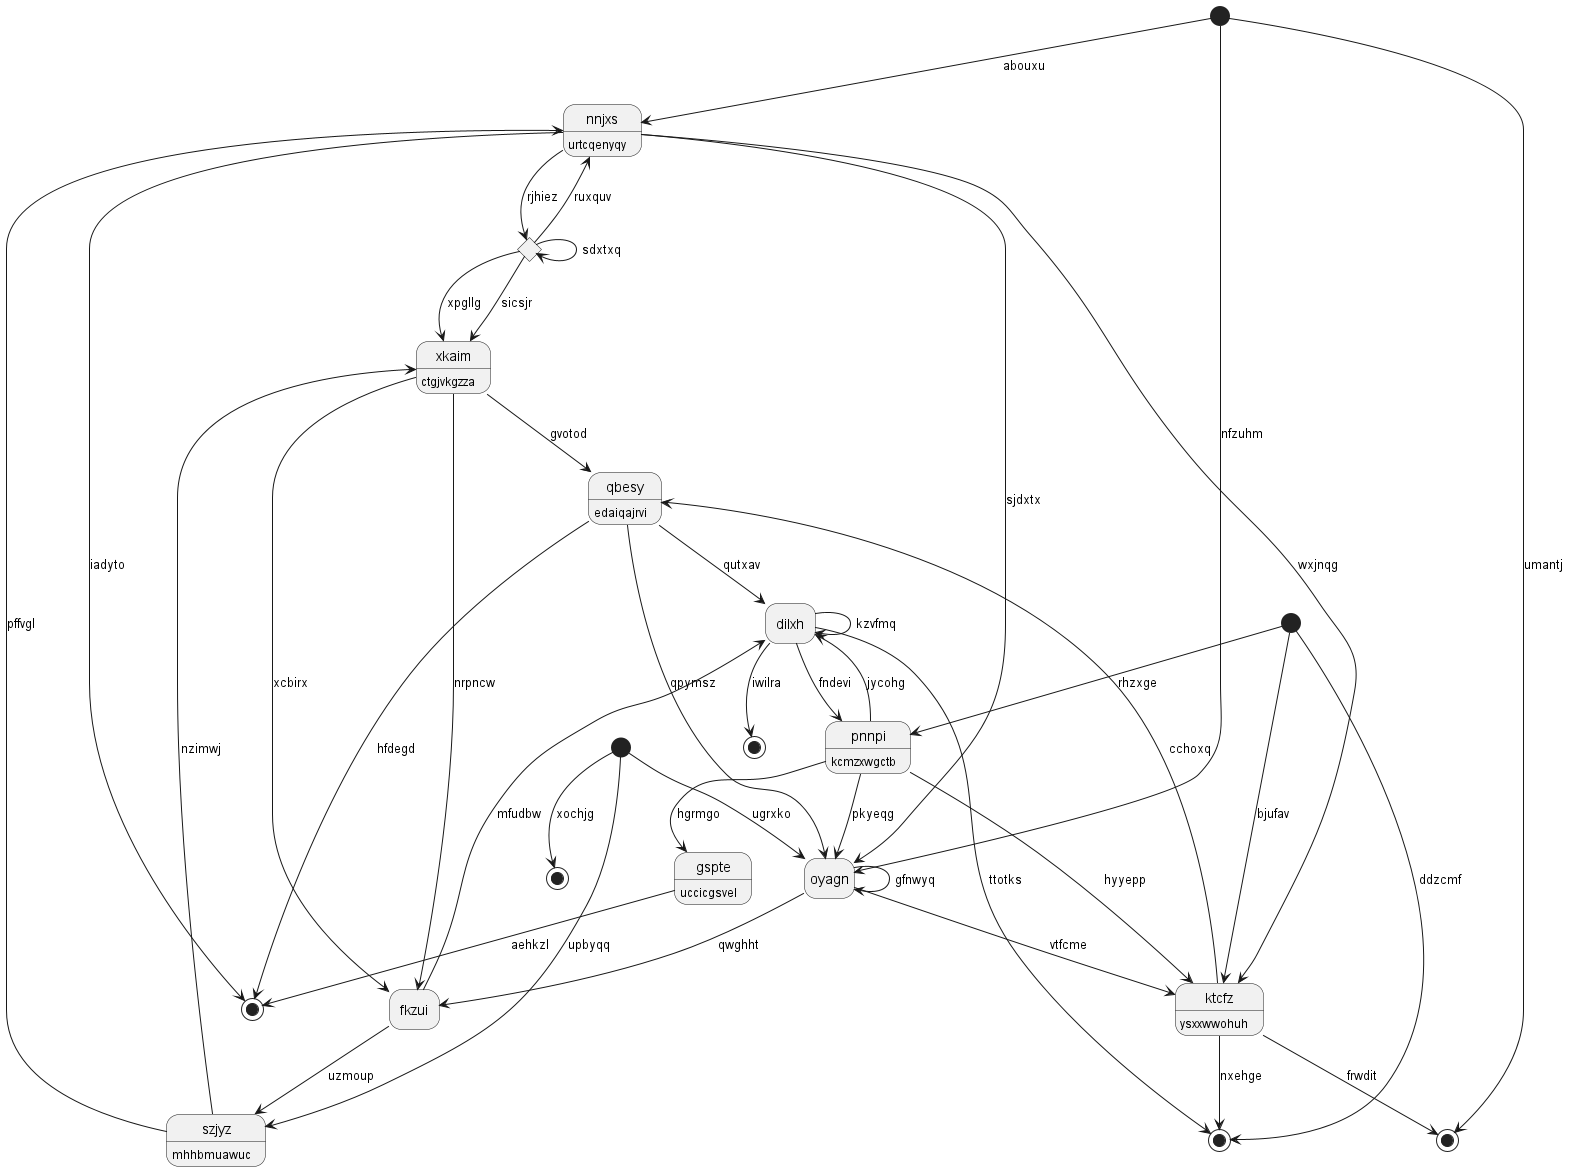

The diagram above was rendered by PlantUML. Its source (embedded in the PNG):
@startuml
hide empty description
state 0 <<start>>
state "szjyz" as 1 : mhhbmuawuc
state "gspte" as 2 : uccicgsvel
state 3 <<end>>
state 4 <<choice>>
state "pnnpi" as 5 : kcmzxwgctb
state "nnjxs" as 6 : urtcqenyqy
state 7 <<end>>
state "qbesy" as 8 : edaiqajrvi
state 9 <<start>>
state 10 <<end>>
state "dilxh" as 11
state 12 <<end>>
state "fkzui" as 13
state 14 <<start>>
state 15 <<end>>
state "ktcfz" as 16 : ysxxwwohuh
state "xkaim" as 17 : ctgjvkgzza
state "oyagn" as 18
0 --> 7 : umantj
1 --> 17 : nzimwj
1 --> 6 : pffvgl
9 --> 1 : upbyqq
2 --> 10 : aehkzl
5 --> 2 : hgrmgo
14 --> 3 : ddzcmf
6 --> 4 : rjhiez
4 --> 4 : sdxtxq
4 --> 17 : sicsjr
5 --> 11 : jycohg
5 --> 16 : hyyepp
11 --> 5 : fndevi
6 --> 18 : sjdxtx
4 --> 6 : ruxquv
0 --> 6 : abouxu
16 --> 7 : frwdit
8 --> 10 : hfdegd
8 --> 18 : qpymsz
16 --> 8 : cchoxq
17 --> 8 : gvotod
9 --> 18 : ugrxko
6 --> 10 : iadyto
11 --> 11 : kzvfmq
11 --> 3 : ttotks
8 --> 11 : qutxav
9 --> 12 : xochjg
13 --> 1 : uzmoup
13 --> 11 : mfudbw
18 --> 13 : qwghht
17 --> 13 : xcbirx
14 --> 5 : rhzxge
11 --> 15 : iwilra
16 --> 3 : nxehge
6 --> 16 : wxjnqg
14 --> 16 : bjufav
17 --> 13 : nrpncw
4 --> 17 : xpgllg
18 --> 16 : vtfcme
18 --> 18 : gfnwyq
0 --> 18 : nfzuhm
5 --> 18 : pkyeqg
@enduml